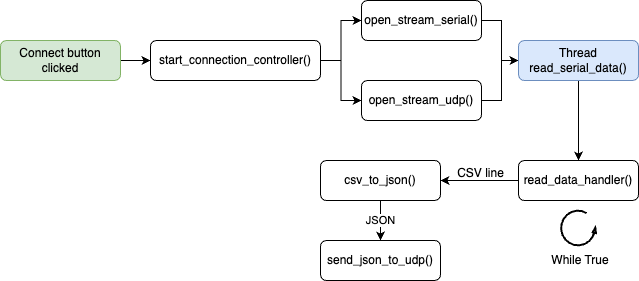

The diagram above was exported from draw.io. Its source (the exported page's mxGraphModel, read from the mxfile embedded in the PNG):
<mxGraphModel dx="1250" dy="732" grid="1" gridSize="10" guides="1" tooltips="1" connect="1" arrows="1" fold="1" page="1" pageScale="1" pageWidth="827" pageHeight="1169" math="0" shadow="0">
  <root>
    <mxCell id="0" />
    <mxCell id="1" parent="0" />
    <mxCell id="KysMEA8GvqDQGe6KzonB-3" value="" style="edgeStyle=orthogonalEdgeStyle;rounded=0;orthogonalLoop=1;jettySize=auto;html=1;" edge="1" parent="1" source="4c3m7ubGH3Z0crWVV79L-1" target="KysMEA8GvqDQGe6KzonB-1">
      <mxGeometry relative="1" as="geometry" />
    </mxCell>
    <mxCell id="4c3m7ubGH3Z0crWVV79L-1" value="Connect button clicked" style="rounded=1;whiteSpace=wrap;html=1;fillColor=#d5e8d4;strokeColor=#82b366;" parent="1" vertex="1">
      <mxGeometry x="80" y="280" width="120" height="40" as="geometry" />
    </mxCell>
    <mxCell id="KysMEA8GvqDQGe6KzonB-7" style="edgeStyle=orthogonalEdgeStyle;rounded=0;orthogonalLoop=1;jettySize=auto;html=1;" edge="1" parent="1" source="4c3m7ubGH3Z0crWVV79L-2" target="KysMEA8GvqDQGe6KzonB-2">
      <mxGeometry relative="1" as="geometry" />
    </mxCell>
    <mxCell id="4c3m7ubGH3Z0crWVV79L-2" value="open_stream_serial()" style="rounded=1;whiteSpace=wrap;html=1;" parent="1" vertex="1">
      <mxGeometry x="441" y="240" width="120" height="40" as="geometry" />
    </mxCell>
    <mxCell id="KysMEA8GvqDQGe6KzonB-8" style="edgeStyle=orthogonalEdgeStyle;rounded=0;orthogonalLoop=1;jettySize=auto;html=1;" edge="1" parent="1" source="4c3m7ubGH3Z0crWVV79L-3" target="KysMEA8GvqDQGe6KzonB-2">
      <mxGeometry relative="1" as="geometry" />
    </mxCell>
    <mxCell id="4c3m7ubGH3Z0crWVV79L-3" value="open_stream_udp()" style="rounded=1;whiteSpace=wrap;html=1;" parent="1" vertex="1">
      <mxGeometry x="441" y="320" width="120" height="40" as="geometry" />
    </mxCell>
    <mxCell id="KysMEA8GvqDQGe6KzonB-4" style="edgeStyle=orthogonalEdgeStyle;rounded=0;orthogonalLoop=1;jettySize=auto;html=1;entryX=0;entryY=0.5;entryDx=0;entryDy=0;" edge="1" parent="1" source="KysMEA8GvqDQGe6KzonB-1" target="4c3m7ubGH3Z0crWVV79L-3">
      <mxGeometry relative="1" as="geometry" />
    </mxCell>
    <mxCell id="KysMEA8GvqDQGe6KzonB-5" style="edgeStyle=orthogonalEdgeStyle;rounded=0;orthogonalLoop=1;jettySize=auto;html=1;entryX=0;entryY=0.5;entryDx=0;entryDy=0;" edge="1" parent="1" source="KysMEA8GvqDQGe6KzonB-1" target="4c3m7ubGH3Z0crWVV79L-2">
      <mxGeometry relative="1" as="geometry" />
    </mxCell>
    <mxCell id="KysMEA8GvqDQGe6KzonB-1" value="start_connection_controller()" style="rounded=1;whiteSpace=wrap;html=1;" vertex="1" parent="1">
      <mxGeometry x="230" y="280" width="170" height="40" as="geometry" />
    </mxCell>
    <mxCell id="KysMEA8GvqDQGe6KzonB-12" style="edgeStyle=orthogonalEdgeStyle;rounded=0;orthogonalLoop=1;jettySize=auto;html=1;entryX=0.5;entryY=0;entryDx=0;entryDy=0;" edge="1" parent="1" source="KysMEA8GvqDQGe6KzonB-2" target="KysMEA8GvqDQGe6KzonB-9">
      <mxGeometry relative="1" as="geometry" />
    </mxCell>
    <mxCell id="KysMEA8GvqDQGe6KzonB-2" value="Thread read_serial_data()" style="rounded=1;whiteSpace=wrap;html=1;fillColor=#dae8fc;strokeColor=#6c8ebf;" vertex="1" parent="1">
      <mxGeometry x="598" y="280" width="120" height="40" as="geometry" />
    </mxCell>
    <mxCell id="KysMEA8GvqDQGe6KzonB-13" style="edgeStyle=orthogonalEdgeStyle;rounded=0;orthogonalLoop=1;jettySize=auto;html=1;entryX=1;entryY=0.5;entryDx=0;entryDy=0;" edge="1" parent="1" source="KysMEA8GvqDQGe6KzonB-9" target="KysMEA8GvqDQGe6KzonB-10">
      <mxGeometry relative="1" as="geometry" />
    </mxCell>
    <mxCell id="KysMEA8GvqDQGe6KzonB-9" value="read_data_handler()" style="rounded=1;whiteSpace=wrap;html=1;" vertex="1" parent="1">
      <mxGeometry x="598" y="400" width="120" height="40" as="geometry" />
    </mxCell>
    <mxCell id="KysMEA8GvqDQGe6KzonB-14" value="JSON" style="edgeStyle=orthogonalEdgeStyle;rounded=0;orthogonalLoop=1;jettySize=auto;html=1;" edge="1" parent="1" source="KysMEA8GvqDQGe6KzonB-10" target="KysMEA8GvqDQGe6KzonB-11">
      <mxGeometry relative="1" as="geometry" />
    </mxCell>
    <mxCell id="KysMEA8GvqDQGe6KzonB-10" value="csv_to_json()" style="rounded=1;whiteSpace=wrap;html=1;" vertex="1" parent="1">
      <mxGeometry x="400" y="400" width="120" height="40" as="geometry" />
    </mxCell>
    <mxCell id="KysMEA8GvqDQGe6KzonB-11" value="send_json_to_udp()" style="rounded=1;whiteSpace=wrap;html=1;" vertex="1" parent="1">
      <mxGeometry x="400" y="480" width="120" height="40" as="geometry" />
    </mxCell>
    <mxCell id="KysMEA8GvqDQGe6KzonB-15" value="" style="verticalLabelPosition=bottom;html=1;verticalAlign=top;strokeWidth=2;shape=mxgraph.lean_mapping.physical_pull;pointerEvents=1;" vertex="1" parent="1">
      <mxGeometry x="640.5" y="450" width="35" height="35" as="geometry" />
    </mxCell>
    <mxCell id="KysMEA8GvqDQGe6KzonB-16" value="While True" style="text;html=1;strokeColor=none;fillColor=none;align=center;verticalAlign=middle;whiteSpace=wrap;rounded=0;" vertex="1" parent="1">
      <mxGeometry x="630" y="485" width="60" height="30" as="geometry" />
    </mxCell>
    <mxCell id="KysMEA8GvqDQGe6KzonB-17" value="CSV line" style="text;html=1;align=center;verticalAlign=middle;resizable=0;points=[];autosize=1;strokeColor=none;fillColor=none;" vertex="1" parent="1">
      <mxGeometry x="525" y="398" width="70" height="30" as="geometry" />
    </mxCell>
  </root>
</mxGraphModel>